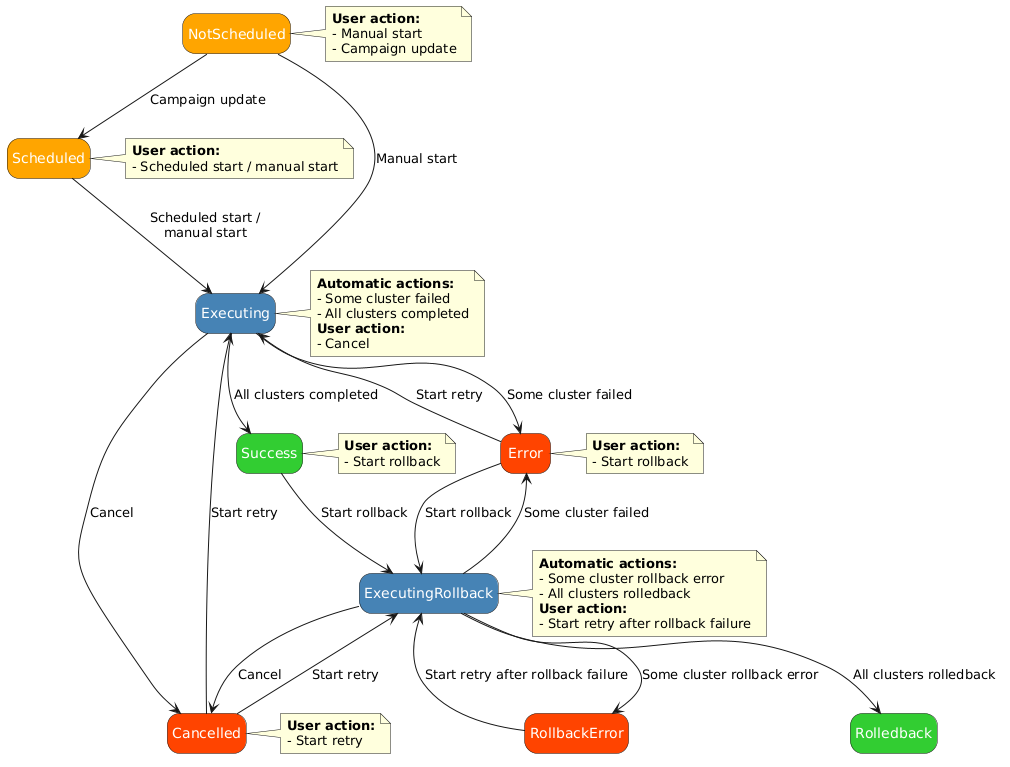

The diagram above was rendered by PlantUML. Its source (embedded in the PNG):
@startuml
hide empty description

skinparam StateFontColor white

state Scheduled #Orange
state NotScheduled #Orange
state Executing #SteelBlue
state Error #OrangeRed
state Success #LimeGreen
state ExecutingRollback #SteelBlue
state RollbackError #OrangeRed
state Rolledback #LimeGreen
state Cancelled #OrangeRed

' Define actions/events for clarity
note right of Scheduled
**User action:**
- Scheduled start / manual start
end note
note right of NotScheduled
**User action:**
- Manual start
- Campaign update
end note
note right of Executing
**Automatic actions:**
- Some cluster failed
- All clusters completed
**User action:**
- Cancel
end note
note right of Error
**User action:**
- Start rollback
end note
note right of Success
**User action:**
- Start rollback
end note
note right of ExecutingRollback
**Automatic actions:**
- Some cluster rollback error
- All clusters rolledback
**User action:**
- Start retry after rollback failure
end note
note right of Cancelled
**User action:**
- Start retry
end note


' Transitions
Scheduled --> Executing : Scheduled start /\nmanual start
NotScheduled --> Executing : Manual start
NotScheduled --> Scheduled : Campaign update
Executing --> Error : Some cluster failed
Executing --> Success : All clusters completed
Executing --> Cancelled: Cancel

Error --> Executing : Start retry
Error --> ExecutingRollback : Start rollback

Cancelled --> Executing : Start retry
Cancelled --> ExecutingRollback : Start retry

Success --> ExecutingRollback : Start rollback

ExecutingRollback --> Error : Some cluster failed
ExecutingRollback --> RollbackError : Some cluster rollback error
ExecutingRollback --> Rolledback : All clusters rolledback
ExecutingRollback --> Cancelled: Cancel

RollbackError --> ExecutingRollback : Start retry after rollback failure
@enduml